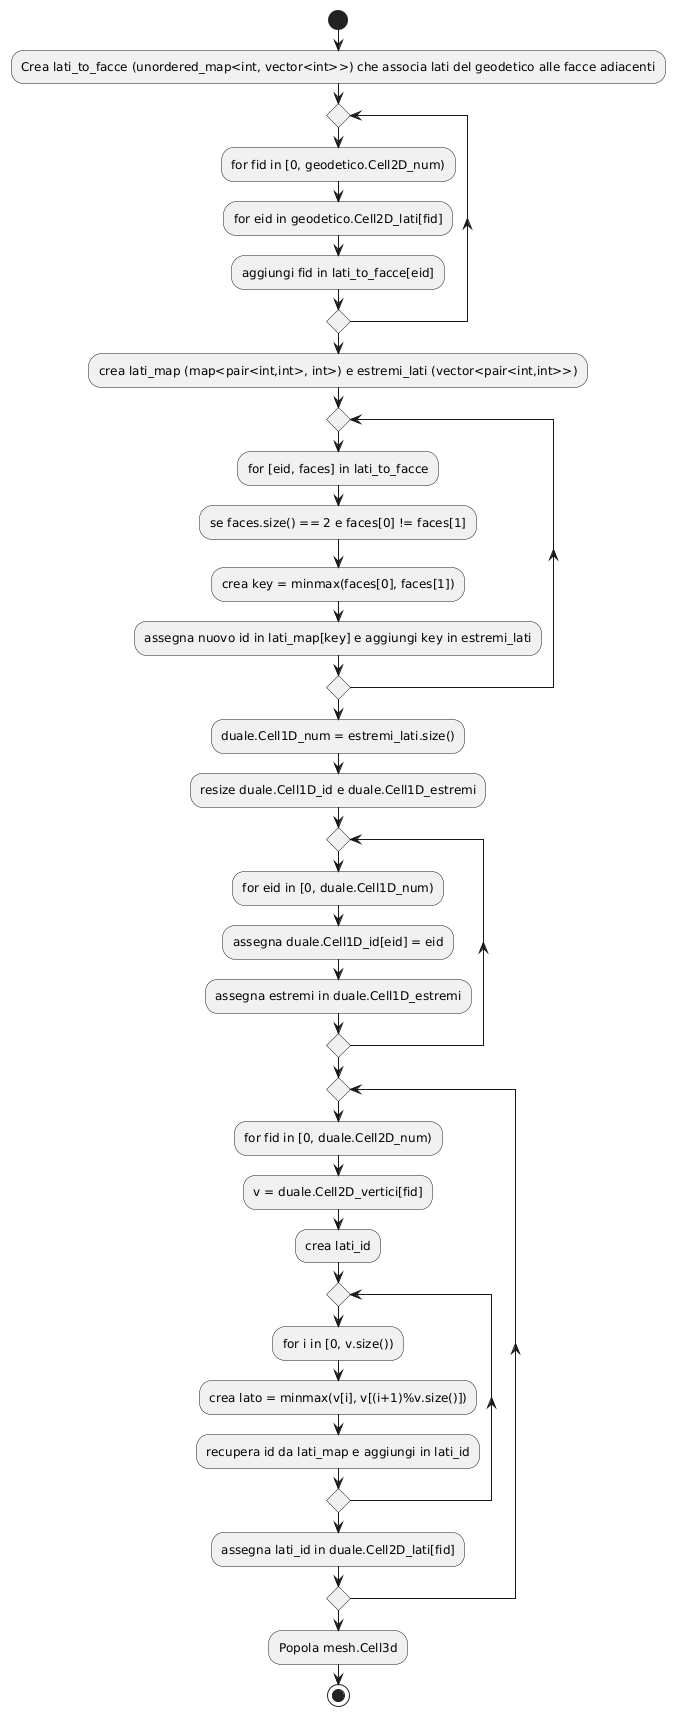

The diagram above was rendered by PlantUML. Its source (embedded in the PNG):
@startuml
start
:Crea lati_to_facce (unordered_map<int, vector<int>>) che associa lati del geodetico alle facce adiacenti;
repeat
:for fid in [0, geodetico.Cell2D_num);
:for eid in geodetico.Cell2D_lati[fid];
:aggiungi fid in lati_to_facce[eid];
repeat while()
:crea lati_map (map<pair<int,int>, int>) e estremi_lati (vector<pair<int,int>>);
repeat
:for [eid, faces] in lati_to_facce;
:se faces.size() == 2 e faces[0] != faces[1];
:crea key = minmax(faces[0], faces[1]);
:assegna nuovo id in lati_map[key] e aggiungi key in estremi_lati;
repeat while()
:duale.Cell1D_num = estremi_lati.size();
:resize duale.Cell1D_id e duale.Cell1D_estremi;
repeat
:for eid in [0, duale.Cell1D_num);
:assegna duale.Cell1D_id[eid] = eid;
:assegna estremi in duale.Cell1D_estremi;
repeat while()

repeat
:for fid in [0, duale.Cell2D_num);
:v = duale.Cell2D_vertici[fid];
:crea lati_id;
repeat
:for i in [0, v.size());
:crea lato = minmax(v[i], v[(i+1)%v.size()]);
:recupera id da lati_map e aggiungi in lati_id;
repeat while()
:assegna lati_id in duale.Cell2D_lati[fid];
repeat while()

:Popola mesh.Cell3d;
stop
@enduml